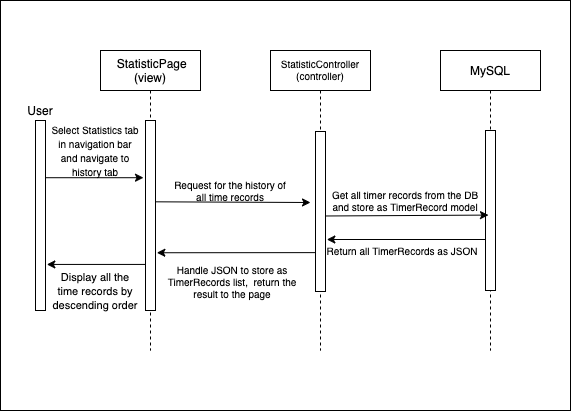

The diagram above was exported from draw.io. Its source (the exported page's mxGraphModel, read from the mxfile embedded in the PNG):
<mxGraphModel dx="1426" dy="769" grid="1" gridSize="10" guides="1" tooltips="1" connect="1" arrows="1" fold="1" page="1" pageScale="1" pageWidth="850" pageHeight="1100" math="0" shadow="0">
  <root>
    <mxCell id="0" />
    <mxCell id="1" parent="0" />
    <mxCell id="l5eFidPXjKfrAGj7-Day-23" value="" style="rounded=0;whiteSpace=wrap;html=1;fontSize=9;" parent="1" vertex="1">
      <mxGeometry x="40" y="30" width="570" height="410" as="geometry" />
    </mxCell>
    <mxCell id="3nuBFxr9cyL0pnOWT2aG-1" value=" StatisticPage&#10;(view)" style="shape=umlLifeline;perimeter=lifelinePerimeter;container=1;collapsible=0;recursiveResize=0;rounded=0;shadow=0;strokeWidth=1;" parent="1" vertex="1">
      <mxGeometry x="140" y="80" width="100" height="300" as="geometry" />
    </mxCell>
    <mxCell id="3nuBFxr9cyL0pnOWT2aG-2" value="" style="points=[];perimeter=orthogonalPerimeter;rounded=0;shadow=0;strokeWidth=1;" parent="3nuBFxr9cyL0pnOWT2aG-1" vertex="1">
      <mxGeometry x="45" y="70" width="10" height="190" as="geometry" />
    </mxCell>
    <mxCell id="3nuBFxr9cyL0pnOWT2aG-5" value="StatisticController&#10;(controller)" style="shape=umlLifeline;perimeter=lifelinePerimeter;container=1;collapsible=0;recursiveResize=0;rounded=0;shadow=0;strokeWidth=1;fontSize=10;" parent="1" vertex="1">
      <mxGeometry x="310" y="80" width="100" height="300" as="geometry" />
    </mxCell>
    <mxCell id="3nuBFxr9cyL0pnOWT2aG-6" value="" style="points=[];perimeter=orthogonalPerimeter;rounded=0;shadow=0;strokeWidth=1;" parent="3nuBFxr9cyL0pnOWT2aG-5" vertex="1">
      <mxGeometry x="45" y="81" width="10" height="160" as="geometry" />
    </mxCell>
    <mxCell id="l5eFidPXjKfrAGj7-Day-1" value="" style="points=[];perimeter=orthogonalPerimeter;rounded=0;shadow=0;strokeWidth=1;" parent="1" vertex="1">
      <mxGeometry x="75" y="150" width="10" height="190" as="geometry" />
    </mxCell>
    <mxCell id="l5eFidPXjKfrAGj7-Day-4" value="User" style="text;html=1;strokeColor=none;fillColor=none;align=center;verticalAlign=middle;whiteSpace=wrap;rounded=0;" parent="1" vertex="1">
      <mxGeometry x="60" y="130" width="40" height="20" as="geometry" />
    </mxCell>
    <mxCell id="l5eFidPXjKfrAGj7-Day-5" value="MySQL" style="shape=umlLifeline;perimeter=lifelinePerimeter;container=1;collapsible=0;recursiveResize=0;rounded=0;shadow=0;strokeWidth=1;" parent="1" vertex="1">
      <mxGeometry x="480" y="80" width="100" height="300" as="geometry" />
    </mxCell>
    <mxCell id="l5eFidPXjKfrAGj7-Day-6" value="" style="points=[];perimeter=orthogonalPerimeter;rounded=0;shadow=0;strokeWidth=1;" parent="l5eFidPXjKfrAGj7-Day-5" vertex="1">
      <mxGeometry x="45" y="80" width="10" height="160" as="geometry" />
    </mxCell>
    <mxCell id="l5eFidPXjKfrAGj7-Day-9" value="" style="endArrow=classic;html=1;exitX=1.05;exitY=0.528;exitDx=0;exitDy=0;exitPerimeter=0;" parent="1" source="3nuBFxr9cyL0pnOWT2aG-6" edge="1">
      <mxGeometry width="50" height="50" relative="1" as="geometry">
        <mxPoint x="370" y="245" as="sourcePoint" />
        <mxPoint x="528" y="244.57999999999998" as="targetPoint" />
      </mxGeometry>
    </mxCell>
    <mxCell id="l5eFidPXjKfrAGj7-Day-11" value="&lt;span style=&quot;font-size: 11px&quot;&gt;Display all the time records by descending order&lt;br&gt;&lt;/span&gt;" style="text;html=1;strokeColor=none;fillColor=none;align=center;verticalAlign=middle;whiteSpace=wrap;rounded=0;" parent="1" vertex="1">
      <mxGeometry x="91" y="310" width="88" height="20" as="geometry" />
    </mxCell>
    <mxCell id="l5eFidPXjKfrAGj7-Day-16" value="&lt;font style=&quot;font-size: 10px&quot;&gt;Select Statistics tab in navigation bar and navigate to history tab&lt;/font&gt;" style="text;html=1;strokeColor=none;fillColor=none;align=center;verticalAlign=middle;whiteSpace=wrap;rounded=0;" parent="1" vertex="1">
      <mxGeometry x="89" y="170" width="92" height="20" as="geometry" />
    </mxCell>
    <mxCell id="l5eFidPXjKfrAGj7-Day-27" value="&lt;font size=&quot;1&quot;&gt;Request for the history of all time records&lt;/font&gt;" style="text;html=1;strokeColor=none;fillColor=none;align=center;verticalAlign=middle;whiteSpace=wrap;rounded=0;fontSize=9;" parent="1" vertex="1">
      <mxGeometry x="210" y="210" width="120" height="20" as="geometry" />
    </mxCell>
    <mxCell id="6qFjOg0lQ_Jel2gZ6_X6-3" value="" style="endArrow=classic;html=1;exitX=1.05;exitY=0.459;exitDx=0;exitDy=0;exitPerimeter=0;entryX=-0.2;entryY=0.459;entryDx=0;entryDy=0;entryPerimeter=0;" parent="1" edge="1">
      <mxGeometry width="50" height="50" relative="1" as="geometry">
        <mxPoint x="85.49999999999977" y="207.20999999999992" as="sourcePoint" />
        <mxPoint x="182.99999999999977" y="207.20999999999992" as="targetPoint" />
      </mxGeometry>
    </mxCell>
    <mxCell id="6qFjOg0lQ_Jel2gZ6_X6-4" value="" style="endArrow=classic;html=1;entryX=1.133;entryY=0.647;entryDx=0;entryDy=0;entryPerimeter=0;" parent="1" edge="1">
      <mxGeometry width="50" height="50" relative="1" as="geometry">
        <mxPoint x="185" y="293.92999999999995" as="sourcePoint" />
        <mxPoint x="86.32999999999993" y="293.92999999999995" as="targetPoint" />
      </mxGeometry>
    </mxCell>
    <mxCell id="6qFjOg0lQ_Jel2gZ6_X6-5" value="" style="endArrow=classic;html=1;exitX=1.05;exitY=0.428;exitDx=0;exitDy=0;exitPerimeter=0;" parent="1" source="3nuBFxr9cyL0pnOWT2aG-2" edge="1">
      <mxGeometry width="50" height="50" relative="1" as="geometry">
        <mxPoint x="270" y="360" as="sourcePoint" />
        <mxPoint x="350" y="232" as="targetPoint" />
      </mxGeometry>
    </mxCell>
    <mxCell id="6qFjOg0lQ_Jel2gZ6_X6-6" value="&lt;font size=&quot;1&quot;&gt;Get all timer records from the DB and store as TimerRecord model&lt;/font&gt;" style="text;html=1;strokeColor=none;fillColor=none;align=center;verticalAlign=middle;whiteSpace=wrap;rounded=0;fontSize=9;" parent="1" vertex="1">
      <mxGeometry x="370" y="220" width="150" height="20" as="geometry" />
    </mxCell>
    <mxCell id="6qFjOg0lQ_Jel2gZ6_X6-7" value="" style="endArrow=classic;html=1;entryX=1.133;entryY=0.675;entryDx=0;entryDy=0;entryPerimeter=0;" parent="1" source="l5eFidPXjKfrAGj7-Day-6" target="3nuBFxr9cyL0pnOWT2aG-6" edge="1">
      <mxGeometry width="50" height="50" relative="1" as="geometry">
        <mxPoint x="420" y="320" as="sourcePoint" />
        <mxPoint x="470" y="270" as="targetPoint" />
      </mxGeometry>
    </mxCell>
    <mxCell id="6qFjOg0lQ_Jel2gZ6_X6-8" value="&lt;font size=&quot;1&quot;&gt;Return all TimerRecords as JSON&lt;/font&gt;" style="text;html=1;strokeColor=none;fillColor=none;align=center;verticalAlign=middle;whiteSpace=wrap;rounded=0;fontSize=9;" parent="1" vertex="1">
      <mxGeometry x="364" y="270" width="156" height="20" as="geometry" />
    </mxCell>
    <mxCell id="6qFjOg0lQ_Jel2gZ6_X6-10" value="" style="endArrow=classic;html=1;exitX=0.05;exitY=0.757;exitDx=0;exitDy=0;exitPerimeter=0;entryX=1.133;entryY=0.696;entryDx=0;entryDy=0;entryPerimeter=0;" parent="1" source="3nuBFxr9cyL0pnOWT2aG-6" target="3nuBFxr9cyL0pnOWT2aG-2" edge="1">
      <mxGeometry width="50" height="50" relative="1" as="geometry">
        <mxPoint x="345.66999999999996" y="281" as="sourcePoint" />
        <mxPoint x="200" y="284" as="targetPoint" />
      </mxGeometry>
    </mxCell>
    <mxCell id="6qFjOg0lQ_Jel2gZ6_X6-11" value="&lt;font size=&quot;1&quot;&gt;Handle JSON to store as TimerRecords list,&amp;nbsp; return the result to the page&lt;/font&gt;" style="text;html=1;strokeColor=none;fillColor=none;align=center;verticalAlign=middle;whiteSpace=wrap;rounded=0;fontSize=9;" parent="1" vertex="1">
      <mxGeometry x="194" y="301" width="156" height="20" as="geometry" />
    </mxCell>
  </root>
</mxGraphModel>